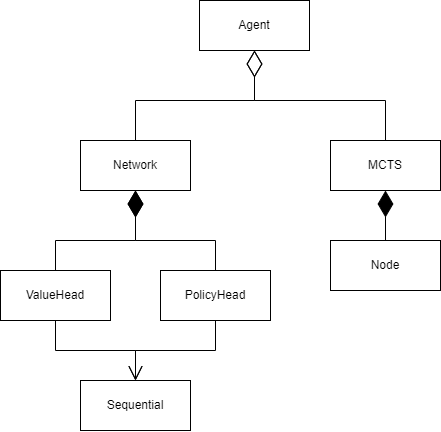

The diagram above was exported from draw.io. Its source (the exported page's mxGraphModel, read from the mxfile embedded in the PNG):
<mxGraphModel dx="1195" dy="622" grid="1" gridSize="10" guides="1" tooltips="1" connect="1" arrows="1" fold="1" page="1" pageScale="1" pageWidth="827" pageHeight="1169" math="0" shadow="0">
  <root>
    <mxCell id="0" />
    <mxCell id="1" parent="0" />
    <mxCell id="vUXjwNF-ud16h7z4DwMB-5" value="Agent" style="html=1;whiteSpace=wrap;" vertex="1" parent="1">
      <mxGeometry x="359" y="170" width="110" height="50" as="geometry" />
    </mxCell>
    <mxCell id="vUXjwNF-ud16h7z4DwMB-6" value="PolicyHead" style="html=1;whiteSpace=wrap;" vertex="1" parent="1">
      <mxGeometry x="320" y="440" width="110" height="50" as="geometry" />
    </mxCell>
    <mxCell id="vUXjwNF-ud16h7z4DwMB-7" value="ValueHead" style="html=1;whiteSpace=wrap;" vertex="1" parent="1">
      <mxGeometry x="160" y="440" width="110" height="50" as="geometry" />
    </mxCell>
    <mxCell id="vUXjwNF-ud16h7z4DwMB-8" value="Sequential" style="html=1;whiteSpace=wrap;" vertex="1" parent="1">
      <mxGeometry x="240" y="550" width="110" height="50" as="geometry" />
    </mxCell>
    <mxCell id="vUXjwNF-ud16h7z4DwMB-10" value="" style="endArrow=open;endFill=1;endSize=12;html=1;rounded=0;exitX=0.5;exitY=1;exitDx=0;exitDy=0;entryX=0.5;entryY=0;entryDx=0;entryDy=0;" edge="1" parent="1" source="vUXjwNF-ud16h7z4DwMB-6" target="vUXjwNF-ud16h7z4DwMB-8">
      <mxGeometry width="160" relative="1" as="geometry">
        <mxPoint x="330" y="540" as="sourcePoint" />
        <mxPoint x="490" y="540" as="targetPoint" />
        <Array as="points">
          <mxPoint x="375" y="520" />
          <mxPoint x="295" y="520" />
        </Array>
      </mxGeometry>
    </mxCell>
    <mxCell id="vUXjwNF-ud16h7z4DwMB-12" value="" style="endArrow=open;endFill=1;endSize=12;html=1;rounded=0;exitX=0.5;exitY=1;exitDx=0;exitDy=0;entryX=0.5;entryY=0;entryDx=0;entryDy=0;" edge="1" parent="1" source="vUXjwNF-ud16h7z4DwMB-7" target="vUXjwNF-ud16h7z4DwMB-8">
      <mxGeometry width="160" relative="1" as="geometry">
        <mxPoint x="340" y="550" as="sourcePoint" />
        <mxPoint x="500" y="550" as="targetPoint" />
        <Array as="points">
          <mxPoint x="215" y="520" />
          <mxPoint x="295" y="520" />
        </Array>
      </mxGeometry>
    </mxCell>
    <mxCell id="vUXjwNF-ud16h7z4DwMB-13" value="Network" style="html=1;whiteSpace=wrap;" vertex="1" parent="1">
      <mxGeometry x="240" y="310" width="110" height="50" as="geometry" />
    </mxCell>
    <mxCell id="vUXjwNF-ud16h7z4DwMB-14" value="" style="endArrow=diamondThin;endFill=1;endSize=24;html=1;rounded=0;entryX=0.5;entryY=1;entryDx=0;entryDy=0;exitX=0.5;exitY=0;exitDx=0;exitDy=0;" edge="1" parent="1" source="vUXjwNF-ud16h7z4DwMB-7" target="vUXjwNF-ud16h7z4DwMB-13">
      <mxGeometry width="160" relative="1" as="geometry">
        <mxPoint x="215" y="400" as="sourcePoint" />
        <mxPoint x="375" y="400" as="targetPoint" />
        <Array as="points">
          <mxPoint x="215" y="410" />
          <mxPoint x="295" y="410" />
        </Array>
      </mxGeometry>
    </mxCell>
    <mxCell id="vUXjwNF-ud16h7z4DwMB-15" value="" style="endArrow=diamondThin;endFill=1;endSize=24;html=1;rounded=0;entryX=0.5;entryY=1;entryDx=0;entryDy=0;exitX=0.5;exitY=0;exitDx=0;exitDy=0;" edge="1" parent="1" source="vUXjwNF-ud16h7z4DwMB-6" target="vUXjwNF-ud16h7z4DwMB-13">
      <mxGeometry width="160" relative="1" as="geometry">
        <mxPoint x="225" y="410" as="sourcePoint" />
        <mxPoint x="305" y="370" as="targetPoint" />
        <Array as="points">
          <mxPoint x="375" y="410" />
          <mxPoint x="295" y="410" />
        </Array>
      </mxGeometry>
    </mxCell>
    <mxCell id="vUXjwNF-ud16h7z4DwMB-16" value="Node" style="html=1;whiteSpace=wrap;" vertex="1" parent="1">
      <mxGeometry x="490" y="410" width="110" height="50" as="geometry" />
    </mxCell>
    <mxCell id="vUXjwNF-ud16h7z4DwMB-17" value="MCTS" style="html=1;whiteSpace=wrap;" vertex="1" parent="1">
      <mxGeometry x="490" y="310" width="110" height="50" as="geometry" />
    </mxCell>
    <mxCell id="vUXjwNF-ud16h7z4DwMB-18" value="" style="endArrow=diamondThin;endFill=1;endSize=24;html=1;rounded=0;entryX=0.5;entryY=1;entryDx=0;entryDy=0;exitX=0.5;exitY=0;exitDx=0;exitDy=0;" edge="1" parent="1" source="vUXjwNF-ud16h7z4DwMB-16" target="vUXjwNF-ud16h7z4DwMB-17">
      <mxGeometry width="160" relative="1" as="geometry">
        <mxPoint x="250" y="350" as="sourcePoint" />
        <mxPoint x="410" y="350" as="targetPoint" />
      </mxGeometry>
    </mxCell>
    <mxCell id="vUXjwNF-ud16h7z4DwMB-19" value="" style="endArrow=diamondThin;endFill=0;endSize=24;html=1;rounded=0;entryX=0.5;entryY=1;entryDx=0;entryDy=0;exitX=0.5;exitY=0;exitDx=0;exitDy=0;" edge="1" parent="1" source="vUXjwNF-ud16h7z4DwMB-13" target="vUXjwNF-ud16h7z4DwMB-5">
      <mxGeometry width="160" relative="1" as="geometry">
        <mxPoint x="260" y="350" as="sourcePoint" />
        <mxPoint x="420" y="350" as="targetPoint" />
        <Array as="points">
          <mxPoint x="295" y="270" />
          <mxPoint x="414" y="270" />
        </Array>
      </mxGeometry>
    </mxCell>
    <mxCell id="vUXjwNF-ud16h7z4DwMB-20" value="" style="endArrow=diamondThin;endFill=0;endSize=24;html=1;rounded=0;entryX=0.5;entryY=1;entryDx=0;entryDy=0;exitX=0.5;exitY=0;exitDx=0;exitDy=0;" edge="1" parent="1" source="vUXjwNF-ud16h7z4DwMB-17">
      <mxGeometry width="160" relative="1" as="geometry">
        <mxPoint x="295" y="310" as="sourcePoint" />
        <mxPoint x="414" y="220" as="targetPoint" />
        <Array as="points">
          <mxPoint x="545" y="270" />
          <mxPoint x="414" y="270" />
        </Array>
      </mxGeometry>
    </mxCell>
  </root>
</mxGraphModel>